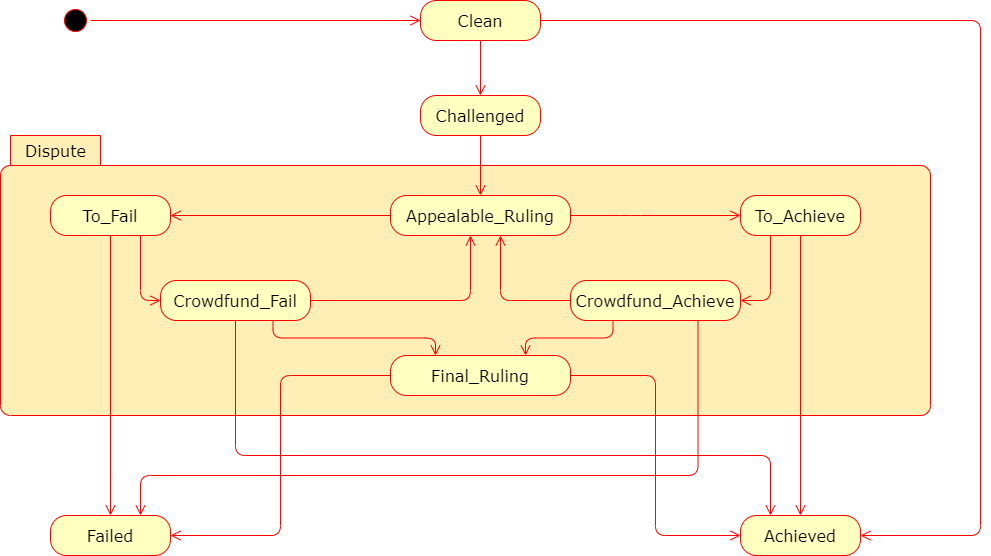

The diagram above was exported from draw.io. Its source (the exported page's mxGraphModel, read from the mxfile embedded in the PNG):
<mxGraphModel dx="1422" dy="762" grid="1" gridSize="10" guides="1" tooltips="1" connect="1" arrows="1" fold="1" page="1" pageScale="1" pageWidth="1100" pageHeight="850" background="#ffffff" math="0" shadow="0">
  <root>
    <mxCell id="0" />
    <mxCell id="1" parent="0" />
    <mxCell id="lLJ6OTOBSdauEOg9zsO9-3" value="" style="ellipse;html=1;shape=startState;fillColor=#000000;strokeColor=#ff0000;" vertex="1" parent="1">
      <mxGeometry x="120" y="110" width="30" height="30" as="geometry" />
    </mxCell>
    <mxCell id="lLJ6OTOBSdauEOg9zsO9-4" value="" style="edgeStyle=orthogonalEdgeStyle;html=1;verticalAlign=bottom;endArrow=open;endSize=8;strokeColor=#ff0000;" edge="1" source="lLJ6OTOBSdauEOg9zsO9-3" parent="1" target="lLJ6OTOBSdauEOg9zsO9-6">
      <mxGeometry relative="1" as="geometry">
        <mxPoint x="280" y="125" as="targetPoint" />
      </mxGeometry>
    </mxCell>
    <mxCell id="lLJ6OTOBSdauEOg9zsO9-6" value="&lt;font face=&quot;Verdana&quot; style=&quot;font-size: 16px&quot;&gt;Clean&lt;/font&gt;" style="rounded=1;whiteSpace=wrap;html=1;arcSize=40;fontColor=#000000;fillColor=#ffffc0;strokeColor=#ff0000;" vertex="1" parent="1">
      <mxGeometry x="480" y="105" width="120" height="40" as="geometry" />
    </mxCell>
    <mxCell id="lLJ6OTOBSdauEOg9zsO9-7" value="" style="edgeStyle=orthogonalEdgeStyle;html=1;verticalAlign=bottom;endArrow=open;endSize=8;strokeColor=#ff0000;entryX=1;entryY=0.5;entryDx=0;entryDy=0;" edge="1" source="lLJ6OTOBSdauEOg9zsO9-6" parent="1" target="lLJ6OTOBSdauEOg9zsO9-10">
      <mxGeometry relative="1" as="geometry">
        <mxPoint x="1040" y="440" as="targetPoint" />
        <Array as="points">
          <mxPoint x="1040" y="125" />
          <mxPoint x="1040" y="640" />
        </Array>
      </mxGeometry>
    </mxCell>
    <mxCell id="lLJ6OTOBSdauEOg9zsO9-10" value="&lt;font face=&quot;Verdana&quot; style=&quot;font-size: 16px&quot;&gt;Achieved&lt;/font&gt;" style="rounded=1;whiteSpace=wrap;html=1;arcSize=40;fontColor=#000000;fillColor=#ffffc0;strokeColor=#ff0000;" vertex="1" parent="1">
      <mxGeometry x="800" y="620" width="120" height="40" as="geometry" />
    </mxCell>
    <mxCell id="lLJ6OTOBSdauEOg9zsO9-11" value="&lt;font face=&quot;Verdana&quot; style=&quot;font-size: 16px&quot;&gt;Challenged&lt;/font&gt;" style="rounded=1;whiteSpace=wrap;html=1;arcSize=40;fontColor=#000000;fillColor=#ffffc0;strokeColor=#ff0000;" vertex="1" parent="1">
      <mxGeometry x="480" y="200" width="120" height="40" as="geometry" />
    </mxCell>
    <mxCell id="lLJ6OTOBSdauEOg9zsO9-14" value="" style="edgeStyle=orthogonalEdgeStyle;html=1;verticalAlign=bottom;endArrow=open;endSize=8;strokeColor=#ff0000;exitX=0.5;exitY=1;exitDx=0;exitDy=0;entryX=0.5;entryY=0;entryDx=0;entryDy=0;" edge="1" source="lLJ6OTOBSdauEOg9zsO9-6" parent="1" target="lLJ6OTOBSdauEOg9zsO9-11">
      <mxGeometry relative="1" as="geometry">
        <mxPoint x="470" y="270" as="targetPoint" />
        <Array as="points" />
      </mxGeometry>
    </mxCell>
    <mxCell id="lLJ6OTOBSdauEOg9zsO9-15" value="&lt;font face=&quot;Verdana&quot; style=&quot;font-size: 16px&quot;&gt;Dispute&lt;/font&gt;" style="shape=folder;align=center;verticalAlign=middle;fontStyle=0;tabWidth=100;tabHeight=30;tabPosition=left;html=1;boundedLbl=1;labelInHeader=1;rounded=1;absoluteArcSize=1;arcSize=10;strokeColor=#FF0000;fillColor=#FFEEB5;" vertex="1" parent="1">
      <mxGeometry x="60" y="240" width="930" height="280" as="geometry" />
    </mxCell>
    <mxCell id="lLJ6OTOBSdauEOg9zsO9-18" value="&lt;font face=&quot;Verdana&quot;&gt;&lt;span style=&quot;font-size: 16px&quot;&gt;Appealable_Ruling&lt;/span&gt;&lt;/font&gt;" style="rounded=1;whiteSpace=wrap;html=1;arcSize=40;fontColor=#000000;fillColor=#ffffc0;strokeColor=#ff0000;" vertex="1" parent="1">
      <mxGeometry x="450" y="300" width="180" height="40" as="geometry" />
    </mxCell>
    <mxCell id="lLJ6OTOBSdauEOg9zsO9-20" value="" style="edgeStyle=orthogonalEdgeStyle;html=1;verticalAlign=bottom;endArrow=open;endSize=8;strokeColor=#ff0000;exitX=0.5;exitY=1;exitDx=0;exitDy=0;entryX=0.5;entryY=0;entryDx=0;entryDy=0;" edge="1" parent="1" source="lLJ6OTOBSdauEOg9zsO9-11" target="lLJ6OTOBSdauEOg9zsO9-18">
      <mxGeometry relative="1" as="geometry">
        <mxPoint x="539.86" y="295" as="targetPoint" />
        <mxPoint x="539.86" y="240" as="sourcePoint" />
        <Array as="points" />
      </mxGeometry>
    </mxCell>
    <mxCell id="lLJ6OTOBSdauEOg9zsO9-21" value="&lt;font face=&quot;Verdana&quot; style=&quot;font-size: 16px&quot;&gt;To_Fail&lt;/font&gt;" style="rounded=1;whiteSpace=wrap;html=1;arcSize=40;fontColor=#000000;fillColor=#ffffc0;strokeColor=#ff0000;" vertex="1" parent="1">
      <mxGeometry x="110" y="300" width="120" height="40" as="geometry" />
    </mxCell>
    <mxCell id="lLJ6OTOBSdauEOg9zsO9-22" value="&lt;font face=&quot;Verdana&quot; style=&quot;font-size: 16px&quot;&gt;To_Achieve&lt;/font&gt;" style="rounded=1;whiteSpace=wrap;html=1;arcSize=40;fontColor=#000000;fillColor=#ffffc0;strokeColor=#ff0000;" vertex="1" parent="1">
      <mxGeometry x="800" y="300" width="120" height="40" as="geometry" />
    </mxCell>
    <mxCell id="lLJ6OTOBSdauEOg9zsO9-23" value="&lt;font face=&quot;Verdana&quot; style=&quot;font-size: 16px&quot;&gt;Crowdfund_Fail&lt;/font&gt;" style="rounded=1;whiteSpace=wrap;html=1;arcSize=40;fontColor=#000000;fillColor=#ffffc0;strokeColor=#ff0000;" vertex="1" parent="1">
      <mxGeometry x="220" y="385" width="150" height="40" as="geometry" />
    </mxCell>
    <mxCell id="lLJ6OTOBSdauEOg9zsO9-24" value="&lt;font face=&quot;Verdana&quot; style=&quot;font-size: 16px&quot;&gt;Crowdfund_Achieve&lt;/font&gt;" style="rounded=1;whiteSpace=wrap;html=1;arcSize=40;fontColor=#000000;fillColor=#ffffc0;strokeColor=#ff0000;" vertex="1" parent="1">
      <mxGeometry x="630" y="385" width="170" height="40" as="geometry" />
    </mxCell>
    <mxCell id="lLJ6OTOBSdauEOg9zsO9-25" value="&lt;font face=&quot;Verdana&quot; style=&quot;font-size: 16px&quot;&gt;Failed&lt;/font&gt;" style="rounded=1;whiteSpace=wrap;html=1;arcSize=40;fontColor=#000000;fillColor=#ffffc0;strokeColor=#ff0000;" vertex="1" parent="1">
      <mxGeometry x="110" y="620" width="120" height="40" as="geometry" />
    </mxCell>
    <mxCell id="lLJ6OTOBSdauEOg9zsO9-26" value="" style="edgeStyle=orthogonalEdgeStyle;html=1;verticalAlign=bottom;endArrow=open;endSize=8;strokeColor=#ff0000;exitX=0;exitY=0.5;exitDx=0;exitDy=0;entryX=1;entryY=0.5;entryDx=0;entryDy=0;" edge="1" parent="1" source="lLJ6OTOBSdauEOg9zsO9-18" target="lLJ6OTOBSdauEOg9zsO9-21">
      <mxGeometry relative="1" as="geometry">
        <mxPoint x="370" y="385" as="targetPoint" />
        <mxPoint x="370" y="330" as="sourcePoint" />
        <Array as="points" />
      </mxGeometry>
    </mxCell>
    <mxCell id="lLJ6OTOBSdauEOg9zsO9-27" value="" style="edgeStyle=orthogonalEdgeStyle;html=1;verticalAlign=bottom;endArrow=open;endSize=8;strokeColor=#ff0000;exitX=1;exitY=0.5;exitDx=0;exitDy=0;entryX=0;entryY=0.5;entryDx=0;entryDy=0;" edge="1" parent="1" source="lLJ6OTOBSdauEOg9zsO9-18" target="lLJ6OTOBSdauEOg9zsO9-22">
      <mxGeometry relative="1" as="geometry">
        <mxPoint x="480" y="370.0000000000001" as="targetPoint" />
        <mxPoint x="620" y="370.0000000000001" as="sourcePoint" />
        <Array as="points">
          <mxPoint x="690" y="320" />
          <mxPoint x="690" y="320" />
        </Array>
      </mxGeometry>
    </mxCell>
    <mxCell id="lLJ6OTOBSdauEOg9zsO9-28" value="" style="edgeStyle=orthogonalEdgeStyle;html=1;verticalAlign=bottom;endArrow=open;endSize=8;strokeColor=#ff0000;exitX=0;exitY=0.5;exitDx=0;exitDy=0;" edge="1" parent="1" source="lLJ6OTOBSdauEOg9zsO9-24" target="lLJ6OTOBSdauEOg9zsO9-18">
      <mxGeometry relative="1" as="geometry">
        <mxPoint x="790" y="360.0000000000001" as="targetPoint" />
        <mxPoint x="620" y="360.0000000000001" as="sourcePoint" />
        <Array as="points">
          <mxPoint x="560" y="405" />
        </Array>
      </mxGeometry>
    </mxCell>
    <mxCell id="lLJ6OTOBSdauEOg9zsO9-29" value="" style="edgeStyle=orthogonalEdgeStyle;html=1;verticalAlign=bottom;endArrow=open;endSize=8;strokeColor=#ff0000;exitX=1;exitY=0.5;exitDx=0;exitDy=0;" edge="1" parent="1" source="lLJ6OTOBSdauEOg9zsO9-23" target="lLJ6OTOBSdauEOg9zsO9-18">
      <mxGeometry relative="1" as="geometry">
        <mxPoint x="510" y="360.0000000000001" as="targetPoint" />
        <mxPoint x="565" y="410" as="sourcePoint" />
        <Array as="points">
          <mxPoint x="530" y="405" />
        </Array>
      </mxGeometry>
    </mxCell>
    <mxCell id="lLJ6OTOBSdauEOg9zsO9-30" value="" style="edgeStyle=orthogonalEdgeStyle;html=1;verticalAlign=bottom;endArrow=open;endSize=8;strokeColor=#ff0000;exitX=0.75;exitY=1;exitDx=0;exitDy=0;entryX=0;entryY=0.5;entryDx=0;entryDy=0;" edge="1" parent="1" source="lLJ6OTOBSdauEOg9zsO9-21" target="lLJ6OTOBSdauEOg9zsO9-23">
      <mxGeometry relative="1" as="geometry">
        <mxPoint x="100" y="480" as="targetPoint" />
        <mxPoint x="320" y="480" as="sourcePoint" />
        <Array as="points" />
      </mxGeometry>
    </mxCell>
    <mxCell id="lLJ6OTOBSdauEOg9zsO9-31" value="" style="edgeStyle=orthogonalEdgeStyle;html=1;verticalAlign=bottom;endArrow=open;endSize=8;strokeColor=#ff0000;exitX=0.25;exitY=1;exitDx=0;exitDy=0;entryX=1;entryY=0.5;entryDx=0;entryDy=0;" edge="1" parent="1" source="lLJ6OTOBSdauEOg9zsO9-22" target="lLJ6OTOBSdauEOg9zsO9-24">
      <mxGeometry relative="1" as="geometry">
        <mxPoint x="830" y="390" as="targetPoint" />
        <mxPoint x="970" y="470" as="sourcePoint" />
        <Array as="points" />
      </mxGeometry>
    </mxCell>
    <mxCell id="lLJ6OTOBSdauEOg9zsO9-32" value="" style="edgeStyle=orthogonalEdgeStyle;html=1;verticalAlign=bottom;endArrow=open;endSize=8;strokeColor=#ff0000;exitX=0.5;exitY=1;exitDx=0;exitDy=0;entryX=0.5;entryY=0;entryDx=0;entryDy=0;" edge="1" parent="1" source="lLJ6OTOBSdauEOg9zsO9-21" target="lLJ6OTOBSdauEOg9zsO9-25">
      <mxGeometry relative="1" as="geometry">
        <mxPoint x="50" y="570" as="targetPoint" />
        <mxPoint x="270" y="570" as="sourcePoint" />
        <Array as="points" />
      </mxGeometry>
    </mxCell>
    <mxCell id="lLJ6OTOBSdauEOg9zsO9-33" value="" style="edgeStyle=orthogonalEdgeStyle;html=1;verticalAlign=bottom;endArrow=open;endSize=8;strokeColor=#ff0000;exitX=0.5;exitY=1;exitDx=0;exitDy=0;entryX=0.5;entryY=0;entryDx=0;entryDy=0;" edge="1" parent="1" source="lLJ6OTOBSdauEOg9zsO9-22" target="lLJ6OTOBSdauEOg9zsO9-10">
      <mxGeometry relative="1" as="geometry">
        <mxPoint x="470" y="590" as="targetPoint" />
        <mxPoint x="690" y="590" as="sourcePoint" />
        <Array as="points" />
      </mxGeometry>
    </mxCell>
    <mxCell id="lLJ6OTOBSdauEOg9zsO9-34" value="&lt;font face=&quot;Verdana&quot;&gt;&lt;span style=&quot;font-size: 16px&quot;&gt;Final_Ruling&lt;/span&gt;&lt;/font&gt;" style="rounded=1;whiteSpace=wrap;html=1;arcSize=40;fontColor=#000000;fillColor=#ffffc0;strokeColor=#ff0000;" vertex="1" parent="1">
      <mxGeometry x="450" y="460" width="180" height="40" as="geometry" />
    </mxCell>
    <mxCell id="lLJ6OTOBSdauEOg9zsO9-35" value="" style="edgeStyle=orthogonalEdgeStyle;html=1;verticalAlign=bottom;endArrow=open;endSize=8;strokeColor=#ff0000;exitX=0;exitY=0.5;exitDx=0;exitDy=0;entryX=1;entryY=0.5;entryDx=0;entryDy=0;" edge="1" parent="1" source="lLJ6OTOBSdauEOg9zsO9-34" target="lLJ6OTOBSdauEOg9zsO9-25">
      <mxGeometry relative="1" as="geometry">
        <mxPoint x="210" y="590" as="targetPoint" />
        <mxPoint x="430" y="590" as="sourcePoint" />
        <Array as="points" />
      </mxGeometry>
    </mxCell>
    <mxCell id="lLJ6OTOBSdauEOg9zsO9-36" value="" style="edgeStyle=orthogonalEdgeStyle;html=1;verticalAlign=bottom;endArrow=open;endSize=8;strokeColor=#ff0000;exitX=1;exitY=0.5;exitDx=0;exitDy=0;entryX=0;entryY=0.5;entryDx=0;entryDy=0;" edge="1" parent="1" source="lLJ6OTOBSdauEOg9zsO9-34" target="lLJ6OTOBSdauEOg9zsO9-10">
      <mxGeometry relative="1" as="geometry">
        <mxPoint x="470" y="620" as="targetPoint" />
        <mxPoint x="690" y="620" as="sourcePoint" />
        <Array as="points" />
      </mxGeometry>
    </mxCell>
    <mxCell id="lLJ6OTOBSdauEOg9zsO9-37" value="" style="edgeStyle=orthogonalEdgeStyle;html=1;verticalAlign=bottom;endArrow=open;endSize=8;strokeColor=#ff0000;exitX=0.5;exitY=1;exitDx=0;exitDy=0;entryX=0.25;entryY=0;entryDx=0;entryDy=0;" edge="1" parent="1" source="lLJ6OTOBSdauEOg9zsO9-23" target="lLJ6OTOBSdauEOg9zsO9-10">
      <mxGeometry relative="1" as="geometry">
        <mxPoint x="370" y="639.5799999999999" as="targetPoint" />
        <mxPoint x="590" y="639.5799999999999" as="sourcePoint" />
        <Array as="points">
          <mxPoint x="295" y="560" />
          <mxPoint x="830" y="560" />
        </Array>
      </mxGeometry>
    </mxCell>
    <mxCell id="lLJ6OTOBSdauEOg9zsO9-38" value="" style="edgeStyle=orthogonalEdgeStyle;html=1;verticalAlign=bottom;endArrow=open;endSize=8;strokeColor=#ff0000;exitX=0.75;exitY=1;exitDx=0;exitDy=0;entryX=0.75;entryY=0;entryDx=0;entryDy=0;" edge="1" parent="1" source="lLJ6OTOBSdauEOg9zsO9-24" target="lLJ6OTOBSdauEOg9zsO9-25">
      <mxGeometry relative="1" as="geometry">
        <mxPoint x="410" y="700" as="targetPoint" />
        <mxPoint x="630" y="700" as="sourcePoint" />
        <Array as="points">
          <mxPoint x="758" y="580" />
          <mxPoint x="200" y="580" />
        </Array>
      </mxGeometry>
    </mxCell>
    <mxCell id="lLJ6OTOBSdauEOg9zsO9-39" value="" style="edgeStyle=orthogonalEdgeStyle;html=1;verticalAlign=bottom;endArrow=open;endSize=8;strokeColor=#ff0000;exitX=0.75;exitY=1;exitDx=0;exitDy=0;entryX=0.25;entryY=0;entryDx=0;entryDy=0;" edge="1" parent="1" source="lLJ6OTOBSdauEOg9zsO9-23" target="lLJ6OTOBSdauEOg9zsO9-34">
      <mxGeometry relative="1" as="geometry">
        <mxPoint x="360" y="690" as="targetPoint" />
        <mxPoint x="580" y="690" as="sourcePoint" />
        <Array as="points" />
      </mxGeometry>
    </mxCell>
    <mxCell id="lLJ6OTOBSdauEOg9zsO9-40" value="" style="edgeStyle=orthogonalEdgeStyle;html=1;verticalAlign=bottom;endArrow=open;endSize=8;strokeColor=#ff0000;exitX=0.25;exitY=1;exitDx=0;exitDy=0;entryX=0.75;entryY=0;entryDx=0;entryDy=0;" edge="1" parent="1" source="lLJ6OTOBSdauEOg9zsO9-24" target="lLJ6OTOBSdauEOg9zsO9-34">
      <mxGeometry relative="1" as="geometry">
        <mxPoint x="410" y="630" as="targetPoint" />
        <mxPoint x="630" y="630" as="sourcePoint" />
        <Array as="points" />
      </mxGeometry>
    </mxCell>
  </root>
</mxGraphModel>